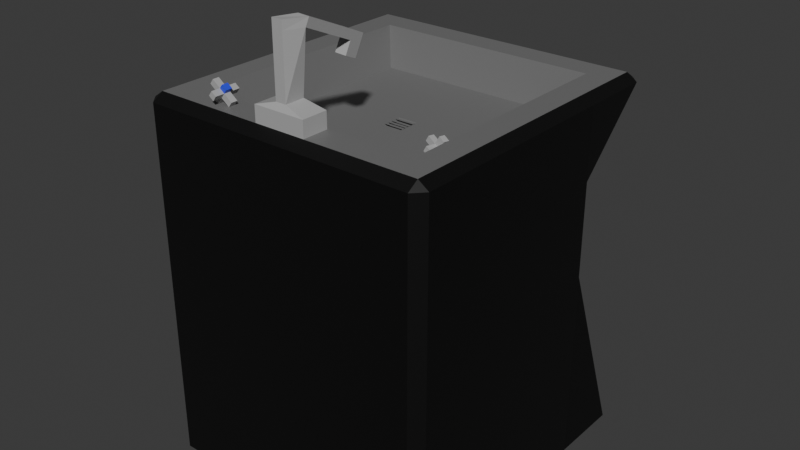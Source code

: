 # Source: kitchen_sink_broken.blend  (saved by Blender 4.0.36; exported with 4.5.12 LTS)
import bpy
from mathutils import Matrix  # noqa: F401  (used for matrix-valued properties, if any)

bpy.ops.wm.read_factory_settings(use_empty=True)
scene = bpy.context.scene
scene.name = 'Scene'

# ---- collections
col_collection = bpy.data.collections.new('Collection'); scene.collection.children.link(col_collection)

# ---- materials (node trees are filled in below, after node groups)
mat_sinkbase = bpy.data.materials.new('SinkBase')
mat_sinkbase.use_transparent_shadow = False
mat_sinkbasin = bpy.data.materials.new('SinkBasin')
mat_sinkbasin.use_transparent_shadow = False
mat_handlesspout = bpy.data.materials.new('HandlesSpout')
mat_handlesspout.use_transparent_shadow = False
mat_hot = bpy.data.materials.new('Hot')
mat_hot.use_transparent_shadow = False
mat_cold = bpy.data.materials.new('Cold')
mat_cold.use_transparent_shadow = False

# ---- material node trees
mat_sinkbase.use_nodes = True; mat_sinkbase.node_tree.nodes.clear()
_N = mat_sinkbase.node_tree.nodes; _L = mat_sinkbase.node_tree.links
n0 = _N.new('ShaderNodeBsdfPrincipled'); n0.name = 'Principled BSDF'; n0.location = (10, 300)
n0.inputs[0].default_value = (0.003036, 0.003035, 0.003035, 1.0)
n0.inputs[3].default_value = 1.45
n1 = _N.new('ShaderNodeOutputMaterial'); n1.name = 'Material Output'; n1.location = (300, 300)
_L.new(n0.outputs[0], n1.inputs[0])
n1.is_active_output = True
mat_sinkbasin.use_nodes = True; mat_sinkbasin.node_tree.nodes.clear()
_N = mat_sinkbasin.node_tree.nodes; _L = mat_sinkbasin.node_tree.links
n0 = _N.new('ShaderNodeBsdfPrincipled'); n0.name = 'Principled BSDF'; n0.location = (10, 300)
n0.inputs[0].default_value = (0.1747, 0.1746, 0.1746, 1.0)
n0.inputs[3].default_value = 1.45
n1 = _N.new('ShaderNodeOutputMaterial'); n1.name = 'Material Output'; n1.location = (300, 300)
_L.new(n0.outputs[0], n1.inputs[0])
n1.is_active_output = True
mat_handlesspout.use_nodes = True; mat_handlesspout.node_tree.nodes.clear()
_N = mat_handlesspout.node_tree.nodes; _L = mat_handlesspout.node_tree.links
n0 = _N.new('ShaderNodeBsdfPrincipled'); n0.name = 'Principled BSDF'; n0.location = (10, 300)
n0.inputs[0].default_value = (0.4288, 0.4287, 0.4287, 1.0)
n0.inputs[3].default_value = 1.45
n1 = _N.new('ShaderNodeOutputMaterial'); n1.name = 'Material Output'; n1.location = (300, 300)
_L.new(n0.outputs[0], n1.inputs[0])
n1.is_active_output = True
mat_hot.use_nodes = True; mat_hot.node_tree.nodes.clear()
_N = mat_hot.node_tree.nodes; _L = mat_hot.node_tree.links
n0 = _N.new('ShaderNodeBsdfPrincipled'); n0.name = 'Principled BSDF'; n0.location = (10, 300)
n0.inputs[0].default_value = (0.7992, 0.0185, 0.0185, 1.0)
n0.inputs[3].default_value = 1.45
n1 = _N.new('ShaderNodeOutputMaterial'); n1.name = 'Material Output'; n1.location = (300, 300)
_L.new(n0.outputs[0], n1.inputs[0])
n1.is_active_output = True
mat_cold.use_nodes = True; mat_cold.node_tree.nodes.clear()
_N = mat_cold.node_tree.nodes; _L = mat_cold.node_tree.links
n0 = _N.new('ShaderNodeBsdfPrincipled'); n0.name = 'Principled BSDF'; n0.location = (10, 300)
n0.inputs[0].default_value = (0.03561, 0.05448, 0.799, 1.0)
n0.inputs[3].default_value = 1.45
n1 = _N.new('ShaderNodeOutputMaterial'); n1.name = 'Material Output'; n1.location = (300, 300)
_L.new(n0.outputs[0], n1.inputs[0])
n1.is_active_output = True

# ---- world
world_world = bpy.data.worlds.new('World'); scene.world = world_world
world_world.use_nodes = True; world_world.node_tree.nodes.clear()
_N = world_world.node_tree.nodes; _L = world_world.node_tree.links
n0 = _N.new('ShaderNodeOutputWorld'); n0.name = 'World Output'; n0.location = (300, 300)
n1 = _N.new('ShaderNodeBackground'); n1.name = 'Background'; n1.location = (10, 300)
n1.inputs[0].default_value = (0.05088, 0.05088, 0.05088, 1.0)
_L.new(n1.outputs[0], n0.inputs[0])
n0.is_active_output = True
world_world.color = (0.05088, 0.05088, 0.05088)
world_world.use_sun_shadow = False
world_world.sun_shadow_jitter_overblur = 0.0

# ---- meshes
me_cube_001 = bpy.data.meshes.new('Cube.001')
me_cube_001.from_pydata([(-0.06104, -0.06104, 2.155), (-0.06104, 0.06104, 2.155), (0.06104, -0.06104, 2.155), (0.06104, 0.06104, 2.155), (-0.7597, -0.7597, 2.574), (-0.7597, 0.7597, 2.574), (0.7597, 0.7597, 2.574), (0.7597, -0.7597, 2.574), (-0.9301, -1.0, -1.0), (-1.0, -0.9301, -1.0), (-1.0, 0.9301, -1.0), (-0.9301, 1.0, -1.0), (1.0, -0.9301, -1.0), (0.9301, -1.0, -1.0), (0.9301, 1.0, -1.0), (1.0, 0.9301, -1.0), (-0.9301, -1.0, 2.504), (-0.9301, -0.9301, 2.574), (-1.0, -0.9301, 2.504), (-0.9301, 0.9301, 2.574), (-0.9301, 1.0, 2.504), (-1.0, 0.9301, 2.504), (0.9301, 0.9301, 2.574), (1.0, 0.9301, 2.504), (0.9301, 1.0, 2.504), (0.9301, -0.9301, 2.574), (0.9301, -1.0, 2.504), (1.0, -0.9301, 2.504), (-0.1724, -0.9282, 2.574), (-0.1724, -0.9282, 2.728), (-0.1724, -0.7624, 2.574), (-0.1724, -0.7624, 2.728), (0.1797, -0.9282, 2.574), (0.1797, -0.9282, 2.728), (0.1797, -0.7624, 2.574), (0.1797, -0.7624, 2.728), (-0.03207, -0.9073, 2.786), (-0.03207, -0.7833, 2.786), (0.03944, -0.7833, 2.786), (0.03944, -0.9073, 2.786), (-0.03207, -0.9073, 3.352), (0.009475, -0.7946, 3.356), (0.0804, -0.7889, 3.346), (0.03944, -0.9073, 3.352), (-0.03207, -0.9073, 3.436), (0.01256, -0.7722, 3.432), (0.08348, -0.7665, 3.422), (0.03944, -0.9073, 3.436), (-0.03976, -0.4319, 3.109), (0.03116, -0.4262, 3.099), (-0.03668, -0.4094, 3.186), (0.03424, -0.4037, 3.176), (-0.05131, -0.3468, 3.051), (0.01962, -0.3411, 3.041), (-0.04823, -0.3244, 3.128), (0.0227, -0.3187, 3.118), (-0.04435, -0.4653, 2.995), (0.02657, -0.4596, 2.985), (-0.0559, -0.3803, 2.937), (0.01503, -0.3746, 2.928), (-0.5726, -0.8653, 2.6), (-0.5385, -0.8653, 2.665), (-0.5726, -0.8241, 2.6), (-0.5385, -0.8241, 2.665), (-0.5402, -0.8653, 2.564), (-0.506, -0.8653, 2.63), (-0.5402, -0.8241, 2.564), (-0.506, -0.8241, 2.63), (-0.5153, -0.8653, 2.71), (-0.5153, -0.8241, 2.71), (-0.4828, -0.8241, 2.675), (-0.4828, -0.8653, 2.675), (-0.4974, -0.8653, 2.745), (-0.4974, -0.8241, 2.745), (-0.4649, -0.8241, 2.709), (-0.4649, -0.8653, 2.709), (-0.5385, -0.7581, 2.665), (-0.506, -0.7581, 2.63), (-0.5153, -0.7581, 2.71), (-0.4828, -0.7581, 2.675), (-0.5914, -0.8653, 2.723), (-0.5914, -0.8241, 2.723), (-0.5682, -0.8653, 2.768), (-0.5682, -0.8241, 2.768), (-0.506, -0.923, 2.63), (-0.5385, -0.923, 2.665), (-0.4828, -0.923, 2.675), (-0.5153, -0.923, 2.71), (-0.4528, -0.8241, 2.572), (-0.4528, -0.8653, 2.572), (-0.4296, -0.8241, 2.617), (-0.4296, -0.8653, 2.617), (0.5123, -0.2672, 2.401), (0.4844, -0.2678, 2.329), (0.5499, -0.2735, 2.37), (0.522, -0.2741, 2.299), (0.5175, -0.2293, 2.396), (0.4896, -0.2299, 2.324), (0.5551, -0.2356, 2.365), (0.5272, -0.2362, 2.294), (0.4655, -0.2682, 2.28), (0.5031, -0.2745, 2.25), (0.5083, -0.2366, 2.245), (0.4707, -0.2303, 2.275), (0.4509, -0.2685, 2.243), (0.4885, -0.2748, 2.212), (0.4937, -0.2369, 2.207), (0.4561, -0.2306, 2.238), (0.5824, -0.2842, 2.25), (0.5876, -0.2463, 2.245), (0.5634, -0.2846, 2.201), (0.5686, -0.2467, 2.196), (0.4759, -0.3296, 2.337), (0.5135, -0.3359, 2.307), (0.457, -0.33, 2.288), (0.4946, -0.3363, 2.258), (0.437, -0.221, 2.367), (0.4317, -0.2589, 2.372), (0.418, -0.2214, 2.318), (0.4128, -0.2593, 2.323), (0.5358, -0.1741, 2.285), (0.4982, -0.1678, 2.316), (0.5168, -0.1745, 2.237), (0.4792, -0.1682, 2.267), (-0.6915, -0.6915, 2.191), (-0.6915, 0.6915, 2.191), (0.6915, 0.6915, 2.191), (0.6915, -0.6915, 2.191), (-0.06869, -0.06869, 2.191), (-0.06869, 0.06869, 2.191), (0.06869, 0.06869, 2.191), (0.06869, -0.06869, 2.191), (-0.7597, 0.0, 2.574), (0.7597, 0.0, 2.574), (-0.6915, 0.0, 2.191), (0.6915, 0.0, 2.191), (-0.9301, 0.0, 2.574), (-1.0, 0.0, 2.504), (0.9301, 0.0, 2.574), (1.0, 0.0, 2.504), (-1.0, 0.0, -1.0), (1.0, 0.0, -1.0), (-0.06869, -0.007619, 2.191), (0.06869, 0.0, 2.191), (-0.06104, 0.0, 2.155), (0.06104, 0.0, 2.155), (-0.7597, 0.3812, 2.574), (-0.6915, 0.347, 2.191), (-0.9301, 0.4667, 2.574), (1.0, 0.4667, 2.504), (-1.0, 0.4667, -1.0), (-0.06869, 0.03447, 2.191), (-0.06104, 0.03063, 2.155), (0.7597, 0.3812, 2.574), (0.6915, 0.347, 2.191), (-1.0, 0.4667, 2.504), (0.9301, 0.4667, 2.574), (1.0, 0.4667, -1.0), (0.06869, 0.03447, 2.191), (0.06104, 0.03063, 2.155), (0.7597, -0.3798, 2.574), (0.6915, -0.3457, 2.191), (-1.0, -0.465, 2.504), (0.9301, -0.465, 2.574), (1.0, -0.465, -1.0), (0.06869, -0.03435, 2.191), (0.06104, -0.03052, 2.155), (-0.7597, -0.3798, 2.574), (-0.6915, -0.3457, 2.191), (-0.9301, -0.465, 2.574), (1.0, -0.465, 2.504), (-1.0, -0.465, -1.0), (-0.06869, -0.02673, 2.191), (-0.06104, -0.03052, 2.155), (0.07038, -0.007619, 2.191), (0.07038, -0.02673, 2.191), (-0.06869, 0.02098, 2.191), (-0.06869, 0.001872, 2.191), (0.07038, 0.02098, 2.191), (0.07038, 0.001872, 2.191), (-0.06869, -0.03644, 2.191), (-0.06869, -0.05555, 2.191), (0.07038, -0.03644, 2.191), (0.07038, -0.05555, 2.191), (-0.06869, 0.05556, 2.191), (-0.06869, 0.03645, 2.191), (0.07038, 0.05556, 2.191), (0.07038, 0.03645, 2.191), (0.7969, 0.6318, 1.28), (0.727, 0.7018, 1.283), (-0.6687, 0.9426, -0.01231), (-0.7387, 0.8727, 0.0149)], [], [(13, 26, 16, 8), (164, 170, 27, 12), (146, 5, 19, 148), (11, 190, 20, 24, 189, 14), (150, 155, 21, 191, 10), (166, 173, 0, 2), (7, 4, 17, 25), (160, 7, 25, 163), (5, 6, 22, 19), (147, 125, 5, 146), (125, 126, 6, 5), (161, 127, 7, 160), (127, 124, 4, 7), (16, 17, 18), (19, 20, 21), (22, 23, 24), (25, 26, 27), (8, 16, 18, 9), (148, 19, 21, 155), (20, 190, 191, 21), (19, 22, 24, 20), (23, 188, 189, 24), (163, 25, 27, 170), (26, 13, 12, 27), (25, 17, 16, 26), (171, 164, 12, 13, 8, 9), (28, 29, 31, 30), (30, 31, 35, 34), (34, 35, 33, 32), (32, 33, 29, 28), (30, 34, 32, 28), (31, 29, 36, 37), (36, 39, 43, 40), (29, 33, 39, 36), (35, 31, 37, 38), (33, 35, 38, 39), (43, 42, 46, 47), (38, 37, 41, 42), (39, 38, 42, 43), (37, 36, 40, 41), (46, 45, 44, 47), (41, 40, 44, 45), (40, 43, 47, 44), (42, 41, 48, 49), (48, 50, 54, 52), (46, 42, 49, 51), (41, 45, 50, 48), (45, 46, 51, 50), (53, 52, 54, 55), (50, 51, 55, 54), (51, 49, 53, 55), (52, 53, 59, 58), (57, 56, 58, 59), (53, 49, 57, 59), (48, 52, 58, 56), (49, 48, 56, 57), (60, 61, 63, 62), (62, 63, 67, 66), (66, 67, 65, 64), (64, 65, 61, 60), (62, 66, 64, 60), (68, 69, 83, 82), (68, 71, 75, 72), (71, 68, 87, 86), (70, 67, 77, 79), (70, 71, 91, 90), (74, 73, 72, 75), (70, 69, 73, 74), (71, 70, 74, 75), (69, 68, 72, 73), (77, 76, 78, 79), (63, 69, 78, 76), (69, 70, 79, 78), (67, 63, 76, 77), (81, 80, 82, 83), (69, 63, 81, 83), (63, 61, 80, 81), (61, 68, 82, 80), (85, 84, 86, 87), (61, 65, 84, 85), (65, 71, 86, 84), (68, 61, 85, 87), (89, 88, 90, 91), (65, 67, 88, 89), (67, 70, 90, 88), (71, 65, 89, 91), (92, 93, 95, 94), (94, 95, 99, 98), (98, 99, 97, 96), (96, 97, 93, 92), (94, 98, 96, 92), (100, 101, 115, 114), (100, 103, 107, 104), (103, 100, 119, 118), (102, 99, 109, 111), (102, 103, 123, 122), (106, 105, 104, 107), (102, 101, 105, 106), (103, 102, 106, 107), (101, 100, 104, 105), (109, 108, 110, 111), (95, 101, 110, 108), (101, 102, 111, 110), (99, 95, 108, 109), (113, 112, 114, 115), (101, 95, 113, 115), (95, 93, 112, 113), (93, 100, 114, 112), (117, 116, 118, 119), (93, 97, 116, 117), (97, 103, 118, 116), (100, 93, 117, 119), (121, 120, 122, 123), (97, 99, 120, 121), (99, 102, 122, 120), (103, 97, 121, 123), (151, 129, 125, 147), (129, 130, 126, 125), (165, 131, 127, 161), (131, 128, 124, 127), (152, 1, 129, 151), (1, 3, 130, 129), (166, 2, 131, 165), (2, 0, 128, 131), (159, 145, 143, 158), (173, 144, 142, 172), (158, 143, 135, 154), (172, 142, 134, 168), (150, 157, 141, 140), (156, 138, 139, 149), (169, 136, 137, 162), (154, 135, 133, 153), (168, 134, 132, 167), (153, 133, 138, 156), (159, 152, 144, 145), (171, 162, 137, 140), (167, 132, 136, 169), (157, 149, 139, 141), (15, 188, 23, 149, 157), (3, 1, 152, 159), (6, 153, 156, 22), (126, 154, 153, 6), (22, 156, 149, 23), (10, 11, 14, 15, 157, 150), (130, 158, 154, 126), (3, 159, 158, 130), (144, 152, 151, 142), (142, 151, 147, 134), (136, 148, 155, 137), (134, 147, 146, 132), (140, 137, 155, 150), (132, 146, 148, 136), (4, 167, 169, 17), (9, 18, 162, 171), (124, 168, 167, 4), (17, 169, 162, 18), (128, 172, 168, 124), (0, 173, 172, 128), (145, 166, 165, 143), (143, 165, 161, 135), (140, 141, 164, 171), (138, 163, 170, 139), (135, 161, 160, 133), (133, 160, 163, 138), (145, 144, 173, 166), (141, 139, 170, 164), (142, 172, 175, 174), (176, 177, 179, 178), (180, 181, 183, 182), (184, 185, 187, 186), (189, 188, 15, 14), (191, 190, 11, 10)])
me_cube_001.polygons.foreach_set('material_index', [0, 0, 1, 0, 0, 1, 1, 1, 1, 1, 1, 1, 1, 0, 0, 0, 0, 0, 0, 0, 0, 0, 0, 0, 0, 0, 2, 2, 2, 2, 2, 2, 2, 2, 2, 2, 2, 2, 2, 2, 2, 2, 2, 2, 2, 2, 2, 2, 2, 2, 2, 2, 2, 2, 2, 2, 2, 2, 2, 2, 2, 2, 4, 2, 2, 2, 4, 4, 4, 4, 2, 2, 2, 2, 2, 2, 2, 2, 2, 2, 2, 2, 2, 2, 2, 2, 2, 2, 2, 2, 2, 2, 3, 2, 2, 2, 3, 3, 3, 3, 2, 2, 2, 2, 2, 2, 2, 2, 2, 2, 2, 2, 2, 2, 2, 2, 1, 1, 1, 1, 1, 1, 1, 1, 1, 1, 1, 1, 0, 0, 0, 1, 1, 1, 1, 0, 1, 0, 0, 1, 1, 1, 0, 0, 1, 1, 1, 1, 0, 1, 0, 1, 1, 0, 1, 0, 1, 1, 1, 1, 0, 0, 1, 1, 1, 0, 1, 1, 1, 1, 0, 0])
_uv = me_cube_001.uv_layers.new(name='UVMap')
_uv.uv.foreach_set('vector', [0.375, 0.7587, 0.6201, 0.7587, 0.6201, 0.9913, 0.375, 0.9913, 0.375, 0.6831, 0.6201, 0.6831, 0.6201, 0.7413, 0.375, 0.7413, 0.845, 0.5773, 0.845, 0.53, 0.8663, 0.5087, 0.8663, 0.5667, 0.375, 0.2587, 0.4243, 0.2587, 0.6201, 0.2587, 0.6201, 0.4913, 0.5347, 0.4913, 0.375, 0.4913, 0.375, 0.1833, 0.6201, 0.1833, 0.6201, 0.2413, 0.4262, 0.2413, 0.375, 0.2413, 0.6837, 0.6581, 0.8163, 0.6581, 0.8163, 0.6913, 0.6837, 0.6913, 0.655, 0.72, 0.845, 0.72, 0.8663, 0.7413, 0.6337, 0.7413, 0.655, 0.6725, 0.655, 0.72, 0.6337, 0.7413, 0.6337, 0.6831, 0.845, 0.53, 0.655, 0.53, 0.6337, 0.5087, 0.8663, 0.5087, 0.8364, 0.5816, 0.8364, 0.5386, 0.845, 0.53, 0.845, 0.5773, 0.8364, 0.5386, 0.6636, 0.5386, 0.655, 0.53, 0.845, 0.53, 0.6636, 0.6682, 0.6636, 0.7114, 0.655, 0.72, 0.655, 0.6725, 0.6636, 0.7114, 0.8364, 0.7114, 0.845, 0.72, 0.655, 0.72, 0.6201, 0.0, 0.625, 0.008743, 0.6201, 0.008743, 0.625, 0.2413, 0.6201, 0.25, 0.6201, 0.2413, 0.625, 0.4913, 0.6201, 0.5, 0.6201, 0.4913, 0.625, 0.7587, 0.6201, 0.7587, 0.6201, 0.75, 0.375, 0.0, 0.6201, 0.0, 0.6201, 0.008743, 0.375, 0.008743, 0.625, 0.1833, 0.625, 0.2413, 0.6201, 0.2413, 0.6201, 0.1833, 0.6201, 0.2587, 0.4243, 0.2587, 0.4262, 0.2413, 0.6201, 0.2413, 0.625, 0.2587, 0.625, 0.4913, 0.6201, 0.4913, 0.6201, 0.2587, 0.6201, 0.5087, 0.5345, 0.5087, 0.5347, 0.4913, 0.6201, 0.4913, 0.6337, 0.6831, 0.6337, 0.7413, 0.6201, 0.7413, 0.6201, 0.6831, 0.6201, 0.7587, 0.375, 0.7587, 0.375, 0.7413, 0.6201, 0.7413, 0.625, 0.7587, 0.625, 0.9913, 0.6201, 0.9913, 0.6201, 0.7587, 0.125, 0.6831, 0.375, 0.6831, 0.375, 0.7413, 0.3663, 0.75, 0.1337, 0.75, 0.125, 0.7413, 0.375, 0.0, 0.625, 0.0, 0.625, 0.25, 0.375, 0.25, 0.375, 0.25, 0.625, 0.25, 0.625, 0.5, 0.375, 0.5, 0.375, 0.5, 0.625, 0.5, 0.625, 0.75, 0.375, 0.75, 0.375, 0.75, 0.625, 0.75, 0.625, 1.0, 0.375, 1.0, 0.125, 0.5, 0.375, 0.5, 0.375, 0.75, 0.125, 0.75, 0.625, 0.25, 0.625, 0.0, 0.625, 0.0, 0.625, 0.25, 0.625, 1.0, 0.625, 0.75, 0.625, 0.75, 0.625, 1.0, 0.625, 1.0, 0.625, 0.75, 0.625, 0.75, 0.625, 1.0, 0.625, 0.5, 0.625, 0.25, 0.625, 0.25, 0.625, 0.5, 0.625, 0.75, 0.625, 0.5, 0.625, 0.5, 0.625, 0.75, 0.625, 0.75, 0.625, 0.5, 0.625, 0.5, 0.625, 0.75, 0.625, 0.5, 0.625, 0.25, 0.625, 0.25, 0.625, 0.5, 0.625, 0.75, 0.625, 0.5, 0.625, 0.5, 0.625, 0.75, 0.625, 0.25, 0.625, 0.0, 0.625, 0.0, 0.625, 0.25, 0.625, 0.5, 0.875, 0.5, 0.875, 0.75, 0.625, 0.75, 0.625, 0.25, 0.625, 0.0, 0.625, 0.0, 0.625, 0.25, 0.625, 1.0, 0.625, 0.75, 0.625, 0.75, 0.625, 1.0, 0.625, 0.5, 0.625, 0.25, 0.625, 0.25, 0.625, 0.5, 0.625, 0.25, 0.625, 0.25, 0.625, 0.25, 0.625, 0.25, 0.625, 0.5, 0.625, 0.5, 0.625, 0.5, 0.625, 0.5, 0.625, 0.25, 0.625, 0.25, 0.625, 0.25, 0.625, 0.25, 0.875, 0.5, 0.625, 0.5, 0.625, 0.5, 0.875, 0.5, 0.625, 0.5, 0.625, 0.25, 0.625, 0.25, 0.625, 0.5, 0.875, 0.5, 0.625, 0.5, 0.625, 0.5, 0.875, 0.5, 0.625, 0.5, 0.625, 0.5, 0.625, 0.5, 0.625, 0.5, 0.625, 0.25, 0.625, 0.5, 0.625, 0.5, 0.625, 0.25, 0.625, 0.5, 0.625, 0.25, 0.625, 0.25, 0.625, 0.5, 0.625, 0.5, 0.625, 0.5, 0.625, 0.5, 0.625, 0.5, 0.625, 0.25, 0.625, 0.25, 0.625, 0.25, 0.625, 0.25, 0.625, 0.5, 0.625, 0.25, 0.625, 0.25, 0.625, 0.5, 0.375, 0.0, 0.625, 0.0, 0.625, 0.25, 0.375, 0.25, 0.375, 0.25, 0.625, 0.25, 0.625, 0.5, 0.375, 0.5, 0.375, 0.5, 0.625, 0.5, 0.625, 0.75, 0.375, 0.75, 0.375, 0.75, 0.625, 0.75, 0.625, 1.0, 0.375, 1.0, 0.125, 0.5, 0.375, 0.5, 0.375, 0.75, 0.125, 0.75, 0.625, 0.0, 0.625, 0.25, 0.625, 0.25, 0.625, 0.0, 0.625, 1.0, 0.625, 0.75, 0.625, 0.75, 0.625, 1.0, 0.625, 0.75, 0.625, 1.0, 0.625, 1.0, 0.625, 0.75, 0.625, 0.5, 0.625, 0.5, 0.625, 0.5, 0.625, 0.5, 0.625, 0.5, 0.625, 0.75, 0.625, 0.75, 0.625, 0.5, 0.625, 0.5, 0.875, 0.5, 0.875, 0.75, 0.625, 0.75, 0.625, 0.5, 0.625, 0.25, 0.625, 0.25, 0.625, 0.5, 0.625, 0.75, 0.625, 0.5, 0.625, 0.5, 0.625, 0.75, 0.625, 0.25, 0.625, 0.0, 0.625, 0.0, 0.625, 0.25, 0.625, 0.5, 0.625, 0.25, 0.625, 0.25, 0.625, 0.5, 0.625, 0.25, 0.625, 0.25, 0.625, 0.25, 0.625, 0.25, 0.625, 0.25, 0.625, 0.5, 0.625, 0.5, 0.625, 0.25, 0.625, 0.5, 0.625, 0.25, 0.625, 0.25, 0.625, 0.5, 0.625, 0.25, 0.625, 0.0, 0.625, 0.0, 0.625, 0.25, 0.625, 0.25, 0.625, 0.25, 0.625, 0.25, 0.625, 0.25, 0.625, 0.25, 0.625, 0.0, 0.625, 0.0, 0.625, 0.25, 0.625, 1.0, 0.625, 1.0, 0.625, 1.0, 0.625, 1.0, 0.625, 1.0, 0.625, 0.75, 0.625, 0.75, 0.625, 1.0, 0.625, 1.0, 0.625, 0.75, 0.625, 0.75, 0.625, 1.0, 0.625, 0.75, 0.625, 0.75, 0.625, 0.75, 0.625, 0.75, 0.625, 1.0, 0.625, 1.0, 0.625, 1.0, 0.625, 1.0, 0.625, 0.75, 0.625, 0.5, 0.625, 0.5, 0.625, 0.75, 0.625, 0.75, 0.625, 0.5, 0.625, 0.5, 0.625, 0.75, 0.625, 0.5, 0.625, 0.5, 0.625, 0.5, 0.625, 0.5, 0.625, 0.75, 0.625, 0.75, 0.625, 0.75, 0.625, 0.75, 0.375, 0.0, 0.625, 0.0, 0.625, 0.25, 0.375, 0.25, 0.375, 0.25, 0.625, 0.25, 0.625, 0.5, 0.375, 0.5, 0.375, 0.5, 0.625, 0.5, 0.625, 0.75, 0.375, 0.75, 0.375, 0.75, 0.625, 0.75, 0.625, 1.0, 0.375, 1.0, 0.125, 0.5, 0.375, 0.5, 0.375, 0.75, 0.125, 0.75, 0.625, 0.0, 0.625, 0.25, 0.625, 0.25, 0.625, 0.0, 0.625, 1.0, 0.625, 0.75, 0.625, 0.75, 0.625, 1.0, 0.625, 0.75, 0.625, 1.0, 0.625, 1.0, 0.625, 0.75, 0.625, 0.5, 0.625, 0.5, 0.625, 0.5, 0.625, 0.5, 0.625, 0.5, 0.625, 0.75, 0.625, 0.75, 0.625, 0.5, 0.625, 0.5, 0.875, 0.5, 0.875, 0.75, 0.625, 0.75, 0.625, 0.5, 0.625, 0.25, 0.625, 0.25, 0.625, 0.5, 0.625, 0.75, 0.625, 0.5, 0.625, 0.5, 0.625, 0.75, 0.625, 0.25, 0.625, 0.0, 0.625, 0.0, 0.625, 0.25, 0.625, 0.5, 0.625, 0.25, 0.625, 0.25, 0.625, 0.5, 0.625, 0.25, 0.625, 0.25, 0.625, 0.25, 0.625, 0.25, 0.625, 0.25, 0.625, 0.5, 0.625, 0.5, 0.625, 0.25, 0.625, 0.5, 0.625, 0.25, 0.625, 0.25, 0.625, 0.5, 0.625, 0.25, 0.625, 0.0, 0.625, 0.0, 0.625, 0.25, 0.625, 0.25, 0.625, 0.25, 0.625, 0.25, 0.625, 0.25, 0.625, 0.25, 0.625, 0.0, 0.625, 0.0, 0.625, 0.25, 0.625, 1.0, 0.625, 1.0, 0.625, 1.0, 0.625, 1.0, 0.625, 1.0, 0.625, 0.75, 0.625, 0.75, 0.625, 1.0, 0.625, 1.0, 0.625, 0.75, 0.625, 0.75, 0.625, 1.0, 0.625, 0.75, 0.625, 0.75, 0.625, 0.75, 0.625, 0.75, 0.625, 1.0, 0.625, 1.0, 0.625, 1.0, 0.625, 1.0, 0.625, 0.75, 0.625, 0.5, 0.625, 0.5, 0.625, 0.75, 0.625, 0.75, 0.625, 0.5, 0.625, 0.5, 0.625, 0.75, 0.625, 0.5, 0.625, 0.5, 0.625, 0.5, 0.625, 0.5, 0.625, 0.75, 0.625, 0.75, 0.625, 0.75, 0.625, 0.75, 0.8246, 0.5876, 0.8246, 0.5504, 0.8364, 0.5386, 0.8364, 0.5816, 0.8246, 0.5504, 0.6754, 0.5504, 0.6636, 0.5386, 0.8364, 0.5386, 0.6754, 0.6623, 0.6754, 0.6996, 0.6636, 0.7114, 0.6636, 0.6682, 0.6754, 0.6996, 0.8246, 0.6996, 0.8364, 0.7114, 0.6636, 0.7114, 0.8163, 0.5917, 0.8163, 0.5587, 0.8246, 0.5504, 0.8246, 0.5876, 0.8163, 0.5587, 0.6837, 0.5587, 0.6754, 0.5504, 0.8246, 0.5504, 0.6837, 0.6581, 0.6837, 0.6913, 0.6754, 0.6996, 0.6754, 0.6623, 0.6837, 0.6913, 0.8163, 0.6913, 0.8246, 0.6996, 0.6754, 0.6996, 0.6837, 0.5917, 0.6837, 0.625, 0.6754, 0.625, 0.6754, 0.5876, 0.8163, 0.6581, 0.8163, 0.625, 0.8246, 0.625, 0.8246, 0.6623, 0.6754, 0.5876, 0.6754, 0.625, 0.6636, 0.625, 0.6636, 0.5816, 0.8246, 0.6623, 0.8246, 0.625, 0.8364, 0.625, 0.8364, 0.6682, 0.125, 0.5667, 0.375, 0.5667, 0.375, 0.625, 0.125, 0.625, 0.6337, 0.5667, 0.6337, 0.625, 0.6201, 0.625, 0.6201, 0.5667, 0.625, 0.06687, 0.625, 0.125, 0.6201, 0.125, 0.6201, 0.06687, 0.6636, 0.5816, 0.6636, 0.625, 0.655, 0.625, 0.655, 0.5773, 0.8364, 0.6682, 0.8364, 0.625, 0.845, 0.625, 0.845, 0.6725, 0.655, 0.5773, 0.655, 0.625, 0.6337, 0.625, 0.6337, 0.5667, 0.6837, 0.5917, 0.8163, 0.5917, 0.8163, 0.625, 0.6837, 0.625, 0.375, 0.06687, 0.6201, 0.06687, 0.6201, 0.125, 0.375, 0.125, 0.845, 0.6725, 0.845, 0.625, 0.8663, 0.625, 0.8663, 0.6831, 0.375, 0.5667, 0.6201, 0.5667, 0.6201, 0.625, 0.375, 0.625, 0.375, 0.5087, 0.5345, 0.5087, 0.6201, 0.5087, 0.6201, 0.5667, 0.375, 0.5667, 0.6837, 0.5587, 0.8163, 0.5587, 0.8163, 0.5917, 0.6837, 0.5917, 0.655, 0.53, 0.655, 0.5773, 0.6337, 0.5667, 0.6337, 0.5087, 0.6636, 0.5386, 0.6636, 0.5816, 0.655, 0.5773, 0.655, 0.53, 0.6337, 0.5087, 0.6337, 0.5667, 0.6201, 0.5667, 0.6201, 0.5087, 0.125, 0.5087, 0.1337, 0.5, 0.3663, 0.5, 0.375, 0.5087, 0.375, 0.5667, 0.125, 0.5667, 0.6754, 0.5504, 0.6754, 0.5876, 0.6636, 0.5816, 0.6636, 0.5386, 0.6837, 0.5587, 0.6837, 0.5917, 0.6754, 0.5876, 0.6754, 0.5504, 0.8163, 0.625, 0.8163, 0.5917, 0.8246, 0.5876, 0.8246, 0.625, 0.8246, 0.625, 0.8246, 0.5876, 0.8364, 0.5816, 0.8364, 0.625, 0.625, 0.125, 0.625, 0.1833, 0.6201, 0.1833, 0.6201, 0.125, 0.8364, 0.625, 0.8364, 0.5816, 0.845, 0.5773, 0.845, 0.625, 0.375, 0.125, 0.6201, 0.125, 0.6201, 0.1833, 0.375, 0.1833, 0.845, 0.625, 0.845, 0.5773, 0.8663, 0.5667, 0.8663, 0.625, 0.845, 0.72, 0.845, 0.6725, 0.8663, 0.6831, 0.8663, 0.7413, 0.375, 0.008743, 0.6201, 0.008743, 0.6201, 0.06687, 0.375, 0.06687, 0.8364, 0.7114, 0.8364, 0.6682, 0.845, 0.6725, 0.845, 0.72, 0.625, 0.008743, 0.625, 0.06687, 0.6201, 0.06687, 0.6201, 0.008743, 0.8246, 0.6996, 0.8246, 0.6623, 0.8364, 0.6682, 0.8364, 0.7114, 0.8163, 0.6913, 0.8163, 0.6581, 0.8246, 0.6623, 0.8246, 0.6996, 0.6837, 0.625, 0.6837, 0.6581, 0.6754, 0.6623, 0.6754, 0.625, 0.6754, 0.625, 0.6754, 0.6623, 0.6636, 0.6682, 0.6636, 0.625, 0.125, 0.625, 0.375, 0.625, 0.375, 0.6831, 0.125, 0.6831, 0.6337, 0.625, 0.6337, 0.6831, 0.6201, 0.6831, 0.6201, 0.625, 0.6636, 0.625, 0.6636, 0.6682, 0.655, 0.6725, 0.655, 0.625, 0.655, 0.625, 0.655, 0.6725, 0.6337, 0.6831, 0.6337, 0.625, 0.6837, 0.625, 0.8163, 0.625, 0.8163, 0.6581, 0.6837, 0.6581, 0.375, 0.625, 0.6201, 0.625, 0.6201, 0.6831, 0.375, 0.6831, 0.8246, 0.625, 0.8246, 0.6623, 0.8246, 0.6623, 0.8246, 0.625, 0.8246, 0.625, 0.8246, 0.6623, 0.8246, 0.6623, 0.8246, 0.625, 0.8246, 0.625, 0.8246, 0.6623, 0.8246, 0.6623, 0.8246, 0.625, 0.8246, 0.625, 0.8246, 0.6623, 0.8246, 0.6623, 0.8246, 0.625, 0.5347, 0.4913, 0.5345, 0.5087, 0.375, 0.5087, 0.375, 0.4913, 0.4262, 0.2413, 0.4243, 0.2587, 0.375, 0.2587, 0.375, 0.2413])
me_cube_001.materials.append(mat_sinkbase)
me_cube_001.materials.append(mat_sinkbasin)
me_cube_001.materials.append(mat_handlesspout)
me_cube_001.materials.append(mat_hot)
me_cube_001.materials.append(mat_cold)
me_cube_001.update()

# ---- objects
ob_cube = bpy.data.objects.new('Cube', me_cube_001)

# ---- transforms, parenting, visibility, modifiers, constraints
ob_cube.location = (0.0, 0.0, 1.003)
ob_cube.scale = (1.448, 1.534, 1.0)

# ---- collection membership
col_collection.objects.link(ob_cube)

# ---- scene / render settings (as saved in the file)
scene.frame_start = 1; scene.frame_end = 250; scene.frame_set(1)
scene.render.engine = 'BLENDER_EEVEE_NEXT'
scene.cycles.sampling_pattern = 'TABULATED_SOBOL'
bpy.context.view_layer.update()

# ---- added for rendering (the .blend has no active camera and no usable light): camera, sun
cam_auto = bpy.data.cameras.new('AutoCamera')
cam_auto.lens = 50.0
cam_auto.sensor_width = 36.0
cam_auto.clip_end = 1000.0
ob_auto_camera = bpy.data.objects.new('AutoCamera', cam_auto)
scene.collection.objects.link(ob_auto_camera)
ob_auto_camera.location = (5.66403, -6.79684, 6.75228)
ob_auto_camera.rotation_euler = (1.09748, -7.21219e-08, 0.694738)
scene.camera = ob_auto_camera
light_auto_sun = bpy.data.lights.new('AutoSun', 'SUN')
light_auto_sun.energy = 3.0
light_auto_sun.angle = 0.0523599
ob_auto_sun = bpy.data.objects.new('AutoSun', light_auto_sun)
scene.collection.objects.link(ob_auto_sun)
ob_auto_sun.rotation_euler = (0.872665, 0.174533, 0.523599)
bpy.context.view_layer.update()
